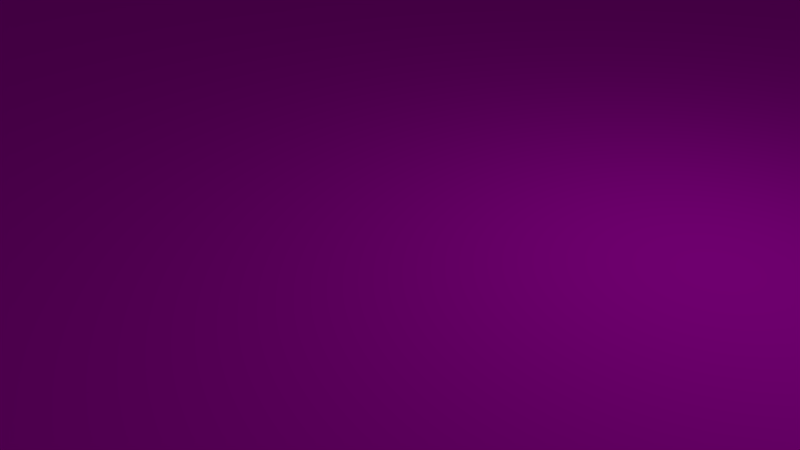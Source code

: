 # Source: single_straight_sidewalk.blend  (saved by Blender 2.76.0; exported with 4.5.12 LTS)
import bpy
from mathutils import Matrix  # noqa: F401  (used for matrix-valued properties, if any)

bpy.ops.wm.read_factory_settings(use_empty=True)
scene = bpy.context.scene
scene.name = 'Scene'

# ---- collections
col_collection_1 = bpy.data.collections.new('Collection 1'); scene.collection.children.link(col_collection_1)

# ---- images (referenced by path relative to the original .blend; pixels are not part of the script)
import os
ASSET_DIR = os.environ.get("B2B_ASSET_DIR", "")  # directory of the original .blend (textures are referenced by path, not embedded)
HERE = os.path.dirname(os.path.abspath(__file__))  # packed textures are extracted next to this script under _unpacked/

def load_image(name, relpath, width, height, colorspace="sRGB"):
    """Load a texture the original file referenced (path relative to the .blend, or extracted next to this script)."""
    p = next((c for c in (os.path.join(HERE, relpath), os.path.join(ASSET_DIR, relpath)) if relpath and os.path.exists(c)), "")
    if p:
        img = bpy.data.images.load(p, check_existing=True)
        img.name = name
    else:  # same state as the original file: an image datablock whose file is absent (Cycles renders it pink)
        img = bpy.data.images.new(name, width, height)
        img.source = "FILE"
        img.filepath = "//" + (relpath or name)
    img.colorspace_settings.name = colorspace
    return img
img_straight_sidewalk_texture_2_png = load_image('straight_sidewalk_texture_2.png', 'straight_sidewalk_texture_2.png', 1024, 1024, 'sRGB')
img_straight_sidewalk_texture_1_png = load_image('straight_sidewalk_texture_1.png', 'straight_sidewalk_texture_1.png', 1024, 1024, 'sRGB')
img_straight_texture_png = load_image('straight_texture.png', 'straight_texture.png', 1024, 1024, 'sRGB')

# ---- materials (node trees are filled in below, after node groups)
mat_material_002 = bpy.data.materials.new('Material.002')
mat_material_002.alpha_threshold = 0.0
mat_material_002.roughness = 0.5
mat_material_001 = bpy.data.materials.new('Material.001')
mat_material_001.alpha_threshold = 0.0
mat_material_001.roughness = 0.5
mat_material = bpy.data.materials.new('Material')
mat_material.alpha_threshold = 0.0
mat_material.roughness = 0.5

# ---- material node trees
mat_material_002.use_nodes = True; mat_material_002.node_tree.nodes.clear()
_N = mat_material_002.node_tree.nodes; _L = mat_material_002.node_tree.links
n0 = _N.new('ShaderNodeOutputMaterial'); n0.name = 'Material Output'; n0.location = (300, 300)
n1 = _N.new('ShaderNodeBsdfDiffuse'); n1.name = 'Diffuse BSDF'; n1.location = (10, 300)
n2 = _N.new('ShaderNodeTexImage'); n2.name = 'Image Texture'; n2.location = (-180, 300)
n2.width = 140
n2.image = img_straight_sidewalk_texture_2_png
_L.new(n1.outputs[0], n0.inputs[0])
_L.new(n2.outputs[0], n1.inputs[0])
n0.is_active_output = True
mat_material_001.use_nodes = True; mat_material_001.node_tree.nodes.clear()
_N = mat_material_001.node_tree.nodes; _L = mat_material_001.node_tree.links
n0 = _N.new('ShaderNodeOutputMaterial'); n0.name = 'Material Output'; n0.location = (300, 300)
n1 = _N.new('ShaderNodeBsdfDiffuse'); n1.name = 'Diffuse BSDF'; n1.location = (10, 300)
n2 = _N.new('ShaderNodeTexImage'); n2.name = 'Image Texture'; n2.location = (-180, 300)
n2.width = 140
n2.image = img_straight_sidewalk_texture_1_png
_L.new(n1.outputs[0], n0.inputs[0])
_L.new(n2.outputs[0], n1.inputs[0])
n0.is_active_output = True
mat_material.use_nodes = True; mat_material.node_tree.nodes.clear()
_N = mat_material.node_tree.nodes; _L = mat_material.node_tree.links
n0 = _N.new('ShaderNodeOutputMaterial'); n0.name = 'Material Output'; n0.location = (300, 300)
n1 = _N.new('ShaderNodeBsdfDiffuse'); n1.name = 'Diffuse BSDF'; n1.location = (10, 300)
n2 = _N.new('ShaderNodeTexImage'); n2.name = 'Image Texture'; n2.location = (-180, 300)
n2.width = 140
n2.image = img_straight_texture_png
_L.new(n1.outputs[0], n0.inputs[0])
_L.new(n2.outputs[0], n1.inputs[0])
n0.is_active_output = True

# ---- world
world_world = bpy.data.worlds.new('World'); scene.world = world_world
world_world.color = (0.05088, 0.05088, 0.05088)
world_world.use_sun_shadow = False
world_world.sun_shadow_jitter_overblur = 0.0
world_world.cycles.sampling_method = 'MANUAL'
world_world.cycles.sample_map_resolution = 256

# ---- cameras
cam_camera = bpy.data.cameras.new('Camera')
cam_camera.clip_end = 100.0
cam_camera.lens = 35.0
cam_camera.sensor_width = 32.0
cam_camera.sensor_height = 18.0
cam_camera.ortho_scale = 7.314
cam_camera.dof.focus_distance = 0.0

# ---- lights
light_lamp = bpy.data.lights.new('Lamp', 'POINT')
light_lamp.transmission_factor = 0.0
light_lamp.cutoff_distance = 30.0
light_lamp.energy = 100.0
light_lamp.shadow_buffer_clip_start = 1.001
light_lamp.shadow_soft_size = 0.1
light_lamp.shadow_maximum_resolution = 0.006
light_lamp.use_absolute_resolution = True
light_lamp.cycles.use_multiple_importance_sampling = False

# ---- meshes
me_cube_002 = bpy.data.meshes.new('Cube.002')
me_cube_002.from_pydata([(-450.0, -450.0, 450.0), (-450.0, -428.6, 450.0), (-450.0, -428.6, -450.0), (-450.0, -450.0, -450.0), (450.0, -450.0, 450.0), (450.0, -450.0, -450.0), (450.0, -428.6, 450.0), (450.0, -428.6, -450.0), (-450.0, 428.6, 450.0), (-450.0, 450.0, 450.0), (-450.0, 450.0, -450.0), (-450.0, 428.6, -450.0), (450.0, 428.6, 450.0), (450.0, 450.0, 450.0), (450.0, 450.0, -450.0), (450.0, 428.6, -450.0)], [], [(0, 1, 2, 3), (4, 0, 3, 5), (4, 6, 1, 0), (3, 2, 7, 5), (6, 4, 5, 7), (1, 6, 7, 2), (8, 9, 10, 11), (12, 13, 9, 8), (9, 13, 14, 10), (11, 10, 14, 15), (13, 12, 15, 14), (12, 8, 11, 15)])
_uv = me_cube_002.uv_layers.new(name='UVMap')
_uv.uv.foreach_set('vector', [0.0742, 0.6421, 0.0742, 0.6945, 0.03733, 0.6943, 0.03759, 0.6429, 0.9373, 0.6421, 0.0742, 0.6421, 0.07811, 0.5805, 0.9363, 0.5795, 0.9373, 0.6421, 0.937, 0.6945, 0.0742, 0.6945, 0.0742, 0.6421, 0.7392, 0.02554, 0.7392, 0.01966, 0.9862, 0.01966, 0.9862, 0.02554, 0.937, 0.6945, 0.9373, 0.6421, 0.982, 0.6422, 0.9816, 0.6935, 0.0742, 0.6945, 0.937, 0.6945, 0.937, 0.7576, 0.0742, 0.7576, 0.07436, 0.6421, 0.07436, 0.6944, 0.03733, 0.6943, 0.03758, 0.6421, 0.9366, 0.6421, 0.9366, 0.6944, 0.07436, 0.6944, 0.07436, 0.6421, 0.07436, 0.6944, 0.9366, 0.6944, 0.9366, 0.7575, 0.07436, 0.7575, 0.7314, 0.01605, 0.7314, 0.01017, 0.9783, 0.01017, 0.9783, 0.01605, 0.9366, 0.6944, 0.9366, 0.6421, 0.9819, 0.6421, 0.9819, 0.6944, 0.9366, 0.6421, 0.07436, 0.6421, 0.07436, 0.5797, 0.9366, 0.5797])
me_cube_002.materials.append(mat_material_002)
me_cube_002.use_remesh_preserve_volume = False
me_cube_002.use_remesh_preserve_attributes = False
me_cube_002.use_mirror_vertex_groups = False
me_cube_002.update()
me_cube = bpy.data.meshes.new('Cube')
me_cube.from_pydata([(-450.0, -450.0, 450.0), (-450.0, -315.0, 450.0), (-450.0, -315.0, -375.0), (-450.0, -300.0, -375.0), (-450.0, -300.0, -450.0), (-450.0, -450.0, -450.0), (450.0, -450.0, 450.0), (450.0, -450.0, -450.0), (450.0, -315.0, 450.0), (450.0, -300.0, -375.0), (450.0, -300.0, -450.0), (450.0, -315.0, -375.0), (-450.0, 315.0, 450.0), (-450.0, 450.0, 450.0), (-450.0, 450.0, -450.0), (-450.0, 300.0, -450.0), (-450.0, 300.0, -375.0), (-450.0, 315.0, -375.0), (450.0, 315.0, 450.0), (450.0, 450.0, 450.0), (450.0, 450.0, -450.0), (450.0, 300.0, -450.0), (450.0, 300.0, -375.0), (450.0, 315.0, -375.0)], [], [(0, 1, 2, 3, 4, 5), (6, 0, 5, 7), (1, 0, 6, 8), (9, 10, 4, 3), (5, 4, 10, 7), (8, 6, 7, 10, 9, 11), (1, 8, 11, 2), (2, 11, 9, 3), (12, 13, 14, 15, 16, 17), (18, 19, 13, 12), (13, 19, 20, 14), (15, 14, 20, 21), (16, 15, 21, 22), (19, 18, 23, 22, 21, 20), (18, 12, 17, 23), (16, 22, 23, 17)])
_uv = me_cube.uv_layers.new(name='UVMap')
_uv.uv.foreach_set('vector', [0.9118, 0.8311, 0.9118, 0.9002, 0.4893, 0.9002, 0.4893, 0.9079, 0.4509, 0.9079, 0.4509, 0.8311, 0.9855, 0.1093, 0.0282, 0.1093, 0.0282, 0.03377, 0.9855, 0.03377, 0.0282, 0.6169, 0.0282, 0.1093, 0.9855, 0.1093, 0.9855, 0.6169, 0.808, 0.8038, 0.808, 0.8371, 0.4084, 0.8371, 0.4084, 0.8038, 0.4084, 0.9035, 0.4084, 0.8371, 0.808, 0.8371, 0.808, 0.9035, 0.703, 0.822, 0.703, 0.8937, 0.2251, 0.8937, 0.2251, 0.8141, 0.2649, 0.8141, 0.2649, 0.822, 0.0282, 0.6169, 0.9855, 0.6169, 0.9855, 0.6944, 0.0282, 0.6944, 0.4084, 0.7969, 0.808, 0.7969, 0.808, 0.8038, 0.4084, 0.8038, 0.5761, 0.8562, 0.5761, 0.9311, 0.09815, 0.9311, 0.09815, 0.8479, 0.1398, 0.8479, 0.1398, 0.8562, 0.02849, 0.6143, 0.02849, 0.1107, 0.9861, 0.1107, 0.9861, 0.6143, 0.9861, 0.1107, 0.02849, 0.1107, 0.02849, 0.03227, 0.9861, 0.03227, 0.7517, 0.849, 0.7516, 0.9152, 0.3543, 0.9151, 0.3543, 0.8488, 0.7517, 0.8159, 0.7517, 0.849, 0.3543, 0.8488, 0.3543, 0.8157, 0.8797, 0.8286, 0.8797, 0.8948, 0.4575, 0.8947, 0.4575, 0.9021, 0.4207, 0.9021, 0.4208, 0.8285, 0.02849, 0.6143, 0.9861, 0.6143, 0.9861, 0.689, 0.02849, 0.689, 0.7517, 0.8159, 0.3543, 0.8157, 0.3543, 0.8088, 0.7517, 0.8089])
me_cube.materials.append(mat_material_001)
me_cube.use_remesh_preserve_volume = False
me_cube.use_remesh_preserve_attributes = False
me_cube.use_mirror_vertex_groups = False
me_cube.update()
me_cube_001 = bpy.data.meshes.new('Cube.001')
me_cube_001.from_pydata([(-300.0, -300.0, -300.0), (-300.0, -300.0, 300.0), (-300.0, 300.0, -300.0), (-300.0, 300.0, 300.0), (300.0, -300.0, -300.0), (300.0, -300.0, 300.0), (300.0, 300.0, -300.0), (300.0, 300.0, 300.0)], [], [(1, 3, 2, 0), (3, 7, 6, 2), (7, 5, 4, 6), (5, 1, 0, 4), (0, 2, 6, 4), (5, 7, 3, 1)])
_uv = me_cube_001.uv_layers.new(name='UVMap')
_uv.uv.foreach_set('vector', [0.5845, 0.09287, 0.5845, 0.1727, 0.5047, 0.1727, 0.5047, 0.09287, 0.5047, 0.2524, 0.4249, 0.2524, 0.4249, 0.1727, 0.5047, 0.1727, 0.3451, 0.1727, 0.3451, 0.09287, 0.4249, 0.09287, 0.4249, 0.1727, 0.4249, 0.0131, 0.5047, 0.0131, 0.5047, 0.09287, 0.4249, 0.09287, 0.5047, 0.09287, 0.5047, 0.1727, 0.4249, 0.1727, 0.4249, 0.09287, 0.9922, 0.457, 0.9922, 0.9999, 9.996e-05, 0.9999, 9.996e-05, 0.457])
me_cube_001.materials.append(mat_material)
me_cube_001.use_remesh_preserve_volume = False
me_cube_001.use_remesh_preserve_attributes = False
me_cube_001.use_mirror_vertex_groups = False
me_cube_001.update()

# ---- objects
ob_cube_002 = bpy.data.objects.new('Cube.002', me_cube_002)
ob_cube_001 = bpy.data.objects.new('Cube.001', me_cube)
ob_cube = bpy.data.objects.new('Cube', me_cube_001)
ob_lamp = bpy.data.objects.new('Lamp', light_lamp)
ob_camera = bpy.data.objects.new('Camera', cam_camera)

# ---- transforms, parenting, visibility, modifiers, constraints
ob_cube_002.location = (0.0, 0.0, 6.0)
ob_cube_002.scale = (0.6667, 0.7, 0.01333)
ob_cube_002.lineart.crease_threshold = 0.0
ob_cube_001.location = (0.0, 0.0, 5.0)
ob_cube_001.scale = (0.6667, 1.0, 0.01333)
ob_cube_001.lineart.crease_threshold = 0.0
ob_cube.location = (0.0, 0.0, 0.0)
ob_cube.scale = (1.0, 1.0, 0.003333)
ob_cube.lineart.crease_threshold = 0.0
ob_lamp.location = (4.076, 1.005, 5.904)
ob_lamp.rotation_euler = (0.6503, 0.05522, 1.866)
ob_lamp.lock_rotations_4d = False
ob_lamp.empty_display_type = 'ARROWS'
ob_lamp.color = (0.0, 0.0, 0.0, 0.0)
ob_lamp.lineart.crease_threshold = 0.0
ob_camera.location = (7.481, -6.508, 5.344)
ob_camera.rotation_euler = (1.109, 0.01082, 0.8149)
ob_camera.lock_rotations_4d = False
ob_camera.empty_display_type = 'ARROWS'
ob_camera.color = (0.0, 0.0, 0.0, 0.0)
ob_camera.display_type = 'WIRE'
ob_camera.lineart.crease_threshold = 0.0

# ---- collection membership
col_collection_1.objects.link(ob_cube_002)
col_collection_1.objects.link(ob_cube_001)
col_collection_1.objects.link(ob_cube)
col_collection_1.objects.link(ob_lamp)
col_collection_1.objects.link(ob_camera)

# ---- scene / render settings (as saved in the file)
scene.camera = ob_camera
scene.frame_start = 1; scene.frame_end = 250; scene.frame_set(0)
scene.render.engine = 'CYCLES'
scene.render.resolution_percentage = 50
scene.render.dither_intensity = 0.0
scene.cycles.use_denoising = False
scene.cycles.samples = 10
scene.cycles.sampling_pattern = 'TABULATED_SOBOL'
scene.cycles.light_sampling_threshold = 0.0
scene.cycles.use_adaptive_sampling = False
scene.cycles.use_light_tree = False
scene.cycles.blur_glossy = 0.0
scene.cycles.pixel_filter_type = 'GAUSSIAN'
scene.cycles.sample_clamp_indirect = 0.0
scene.view_settings.view_transform = 'Standard'
scene.unit_settings.scale_length = 0.01
bpy.context.view_layer.update()
